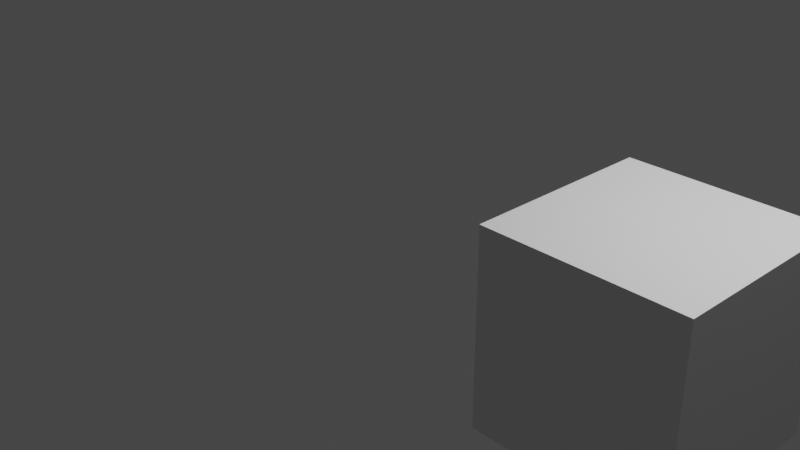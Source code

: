 # Source: moving_cube.blend  (saved by Blender 3.3.6; exported with 4.5.12 LTS)
import bpy
from mathutils import Matrix  # noqa: F401  (used for matrix-valued properties, if any)

bpy.ops.wm.read_factory_settings(use_empty=True)
scene = bpy.context.scene
scene.name = 'Scene'

# ---- collections
col_collection = bpy.data.collections.new('Collection'); scene.collection.children.link(col_collection)

# ---- materials (node trees are filled in below, after node groups)
mat_material = bpy.data.materials.new('Material')
mat_material.alpha_threshold = 0.0
mat_material.use_transparent_shadow = False
mat_material.roughness = 0.5
mat_material.line_color = (0.0, 0.0, 0.0, 1.0)

# ---- material node trees
mat_material.use_nodes = True; mat_material.node_tree.nodes.clear()
_N = mat_material.node_tree.nodes; _L = mat_material.node_tree.links
n0 = _N.new('ShaderNodeOutputMaterial'); n0.name = 'Material Output'; n0.location = (300, 300)
n1 = _N.new('ShaderNodeBsdfPrincipled'); n1.name = 'Principled BSDF'; n1.location = (10, 300)
n1.distribution = 'GGX'
n1.subsurface_method = 'RANDOM_WALK_SKIN'
n1.inputs[3].default_value = 1.45
n1.inputs[27].default_value = (0.0, 0.0, 0.0, 1.0)
n1.inputs[28].default_value = 1.0
_L.new(n1.outputs[0], n0.inputs[0])
n0.is_active_output = True

# ---- world
world_world = bpy.data.worlds.new('World'); scene.world = world_world
world_world.use_nodes = True; world_world.node_tree.nodes.clear()
_N = world_world.node_tree.nodes; _L = world_world.node_tree.links
n0 = _N.new('ShaderNodeOutputWorld'); n0.name = 'World Output'; n0.location = (300, 300)
n1 = _N.new('ShaderNodeBackground'); n1.name = 'Background'; n1.location = (10, 300)
n1.inputs[0].default_value = (0.05088, 0.05088, 0.05088, 1.0)
_L.new(n1.outputs[0], n0.inputs[0])
n0.is_active_output = True
world_world.color = (0.05088, 0.05088, 0.05088)
world_world.use_sun_shadow = False
world_world.sun_shadow_jitter_overblur = 0.0

# ---- cameras
cam_camera = bpy.data.cameras.new('Camera')
cam_camera.clip_end = 100.0
cam_camera.ortho_scale = 7.314

# ---- lights
light_light = bpy.data.lights.new('Light', 'POINT')
light_light.transmission_factor = 0.0
light_light.energy = 1000.0
light_light.shadow_soft_size = 0.1
light_light.shadow_maximum_resolution = 0.006
light_light.use_absolute_resolution = True

# ---- meshes
me_cube = bpy.data.meshes.new('Cube')
me_cube.from_pydata([(1.0, 1.0, 1.0), (1.0, 1.0, -1.0), (1.0, -1.0, 1.0), (1.0, -1.0, -1.0), (-1.0, 1.0, 1.0), (-1.0, 1.0, -1.0), (-1.0, -1.0, 1.0), (-1.0, -1.0, -1.0)], [], [(0, 4, 6, 2), (3, 2, 6, 7), (7, 6, 4, 5), (5, 1, 3, 7), (1, 0, 2, 3), (5, 4, 0, 1)])
_uv = me_cube.uv_layers.new(name='UVMap')
_uv.uv.foreach_set('vector', [0.625, 0.5, 0.875, 0.5, 0.875, 0.75, 0.625, 0.75, 0.375, 0.75, 0.625, 0.75, 0.625, 1.0, 0.375, 1.0, 0.375, 0.0, 0.625, 0.0, 0.625, 0.25, 0.375, 0.25, 0.125, 0.5, 0.375, 0.5, 0.375, 0.75, 0.125, 0.75, 0.375, 0.5, 0.625, 0.5, 0.625, 0.75, 0.375, 0.75, 0.375, 0.25, 0.625, 0.25, 0.625, 0.5, 0.375, 0.5])
me_cube.materials.append(mat_material)
me_cube.use_mirror_vertex_groups = False
me_cube.update()

# ---- objects
ob_cube = bpy.data.objects.new('Cube', me_cube)
ob_light = bpy.data.objects.new('Light', light_light)
ob_camera = bpy.data.objects.new('Camera', cam_camera)

# ---- transforms, parenting, visibility, modifiers, constraints
ob_cube.location = (3.0, 0.0, 0.0)
ob_cube.lock_rotations_4d = False
ob_cube.empty_display_type = 'ARROWS'
ob_cube.lineart.crease_threshold = 0.0
ob_light.location = (4.076, 1.005, 5.904)
ob_light.rotation_euler = (0.6503, 0.05522, 1.866)
ob_light.lock_rotations_4d = False
ob_light.empty_display_type = 'ARROWS'
ob_light.color = (0.0, 0.0, 0.0, 0.0)
ob_light.lineart.crease_threshold = 0.0
ob_camera.location = (7.359, -6.926, 4.958)
ob_camera.rotation_euler = (1.109, 0.0, 0.8149)
ob_camera.lock_rotations_4d = False
ob_camera.empty_display_type = 'ARROWS'
ob_camera.color = (0.0, 0.0, 0.0, 0.0)
ob_camera.display_type = 'WIRE'
ob_camera.lineart.crease_threshold = 0.0

# ---- collection membership
col_collection.objects.link(ob_cube)
col_collection.objects.link(ob_light)
col_collection.objects.link(ob_camera)

# ---- scene / render settings (as saved in the file)
scene.camera = ob_camera
scene.frame_start = 1; scene.frame_end = 250; scene.frame_set(1)
scene.render.engine = 'BLENDER_EEVEE_NEXT'
scene.cycles.sampling_pattern = 'TABULATED_SOBOL'
scene.cycles.use_light_tree = False
scene.view_settings.view_transform = 'Filmic'
bpy.context.view_layer.update()
